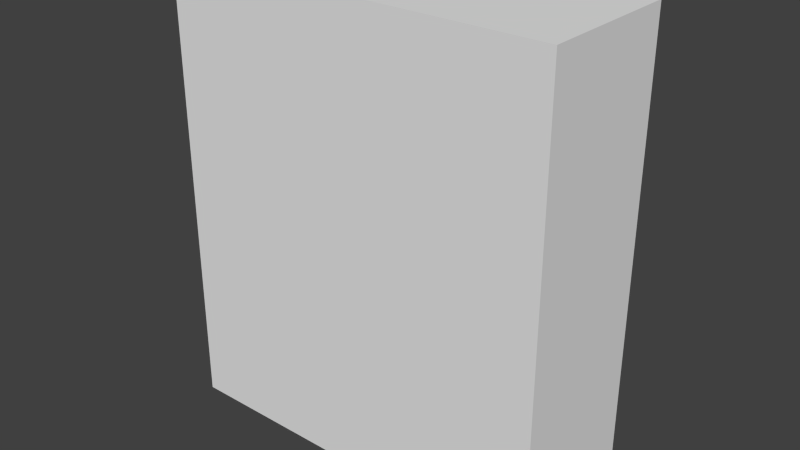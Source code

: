 # Source: CerialBox.blend  (saved by Blender 2.74.0; exported with 4.5.12 LTS)
import bpy
from mathutils import Matrix  # noqa: F401  (used for matrix-valued properties, if any)

bpy.ops.wm.read_factory_settings(use_empty=True)
scene = bpy.context.scene
scene.name = 'Scene'

# ---- collections
col_collection_1 = bpy.data.collections.new('Collection 1'); scene.collection.children.link(col_collection_1)

# ---- materials (node trees are filled in below, after node groups)
mat_cerialmat = bpy.data.materials.new('CerialMat')
mat_cerialmat.alpha_threshold = 0.0
mat_cerialmat.use_transparent_shadow = False
mat_cerialmat.roughness = 0.5
mat_cerialmat.specular_intensity = 0.0

# ---- material node trees

# ---- world
world_world = bpy.data.worlds.new('World'); scene.world = world_world
world_world.color = (0.05088, 0.05088, 0.05088)
world_world.use_sun_shadow = False
world_world.sun_shadow_jitter_overblur = 0.0
world_world.cycles.sampling_method = 'MANUAL'
world_world.cycles.sample_map_resolution = 256

# ---- meshes
me_untitled = bpy.data.meshes.new('Untitled')
me_untitled.from_pydata([(-0.095, 0.0, 0.035), (0.095, 0.0, 0.035), (-0.095, 0.22, 0.035), (0.095, 0.22, 0.035), (-0.095, 0.22, -0.035), (0.095, 0.22, -0.035), (-0.095, 0.0, -0.035), (0.095, 0.0, -0.035)], [], [(0, 1, 3, 2), (2, 3, 5, 4), (4, 5, 7, 6), (6, 7, 1, 0), (1, 7, 5, 3), (6, 0, 2, 4)])
me_untitled.polygons.foreach_set('use_smooth', [True] * 6)
_k = set([(0, 1), (0, 2), (0, 6), (1, 3), (1, 7), (2, 3), (2, 4), (3, 5), (4, 5), (4, 6), (5, 7), (6, 7)])
me_untitled.attributes.new('sharp_edge', 'BOOLEAN', 'EDGE').data.foreach_set('value', [ (min(e.vertices), max(e.vertices)) in _k for e in me_untitled.edges])
_uv = me_untitled.uv_layers.new(name='map1')
_uv.uv.foreach_set('vector', [0.02381, 0.02083, 0.4762, 0.02083, 0.4762, 0.4792, 0.02381, 0.4792, 0.619, 0.5208, 0.619, 0.9167, 0.4524, 0.9167, 0.4524, 0.5208, 0.9762, 0.4792, 0.5238, 0.4792, 0.5238, 0.02083, 0.9762, 0.02083, 0.6667, 0.9167, 0.6667, 0.5208, 0.8333, 0.5208, 0.8333, 0.9167, 0.02381, 0.5208, 0.1905, 0.5208, 0.1905, 0.9792, 0.02381, 0.9792, 0.4048, 0.9792, 0.2381, 0.9792, 0.2381, 0.5208, 0.4048, 0.5208])
me_untitled.materials.append(mat_cerialmat)
me_untitled.use_remesh_preserve_volume = False
me_untitled.use_remesh_preserve_attributes = False
me_untitled.use_mirror_vertex_groups = False
me_untitled.update()
me_untitled.normals_split_custom_set([tuple(v) for v in zip(*[iter([0.0, 0.0, 1.0, 0.0, 0.0, 1.0, 0.0, 0.0, 1.0, 0.0, 0.0, 1.0, 0.0, 1.0, 0.0, 0.0, 1.0, 0.0, 0.0, 1.0, 0.0, 0.0, 1.0, 0.0, 0.0, 0.0, -1.0, 0.0, 0.0, -1.0, 0.0, 0.0, -1.0, 0.0, 0.0, -1.0, 0.0, -1.0, 0.0, 0.0, -1.0, 0.0, 0.0, -1.0, 0.0, 0.0, -1.0, 0.0, 1.0, 0.0, 0.0, 1.0, 0.0, 0.0, 1.0, 0.0, 0.0, 1.0, 0.0, 0.0, -1.0, 0.0, 0.0, -1.0, 0.0, 0.0, -1.0, 0.0, 0.0, -1.0, 0.0, 0.0])] * 3)])

# ---- objects
ob_pcube1 = bpy.data.objects.new('pCube1', me_untitled)

# ---- transforms, parenting, visibility, modifiers, constraints
ob_pcube1.location = (0.0, 0.0, 0.0)
ob_pcube1.rotation_euler = (1.571, -0.0, 0.0)
ob_pcube1.color = (0.8, 0.8, 0.8, 1.0)
ob_pcube1.lineart.crease_threshold = 0.0

# ---- collection membership
col_collection_1.objects.link(ob_pcube1)

# ---- scene / render settings (as saved in the file)
scene.frame_start = 1; scene.frame_end = 250; scene.frame_set(1)
scene.render.engine = 'BLENDER_EEVEE_NEXT'
scene.render.resolution_percentage = 50
scene.render.fps = 30
scene.render.dither_intensity = 0.0
scene.cycles.use_denoising = False
scene.cycles.samples = 10
scene.cycles.sampling_pattern = 'TABULATED_SOBOL'
scene.cycles.light_sampling_threshold = 0.0
scene.cycles.use_adaptive_sampling = False
scene.cycles.use_light_tree = False
scene.cycles.blur_glossy = 0.0
scene.cycles.pixel_filter_type = 'GAUSSIAN'
scene.cycles.sample_clamp_indirect = 0.0
scene.view_settings.view_transform = 'Standard'
bpy.context.view_layer.update()

# ---- added for rendering (the .blend has no active camera and no usable light): camera, sun
cam_auto = bpy.data.cameras.new('AutoCamera')
cam_auto.lens = 50.0
cam_auto.sensor_width = 36.0
cam_auto.clip_end = 1000.0
ob_auto_camera = bpy.data.objects.new('AutoCamera', cam_auto)
scene.collection.objects.link(ob_auto_camera)
ob_auto_camera.location = (0.276641, -0.331969, 0.331312)
ob_auto_camera.rotation_euler = (1.09748, -7.21219e-08, 0.694738)
scene.camera = ob_auto_camera
light_auto_sun = bpy.data.lights.new('AutoSun', 'SUN')
light_auto_sun.energy = 3.0
light_auto_sun.angle = 0.0523599
ob_auto_sun = bpy.data.objects.new('AutoSun', light_auto_sun)
scene.collection.objects.link(ob_auto_sun)
ob_auto_sun.rotation_euler = (0.872665, 0.174533, 0.523599)
bpy.context.view_layer.update()

